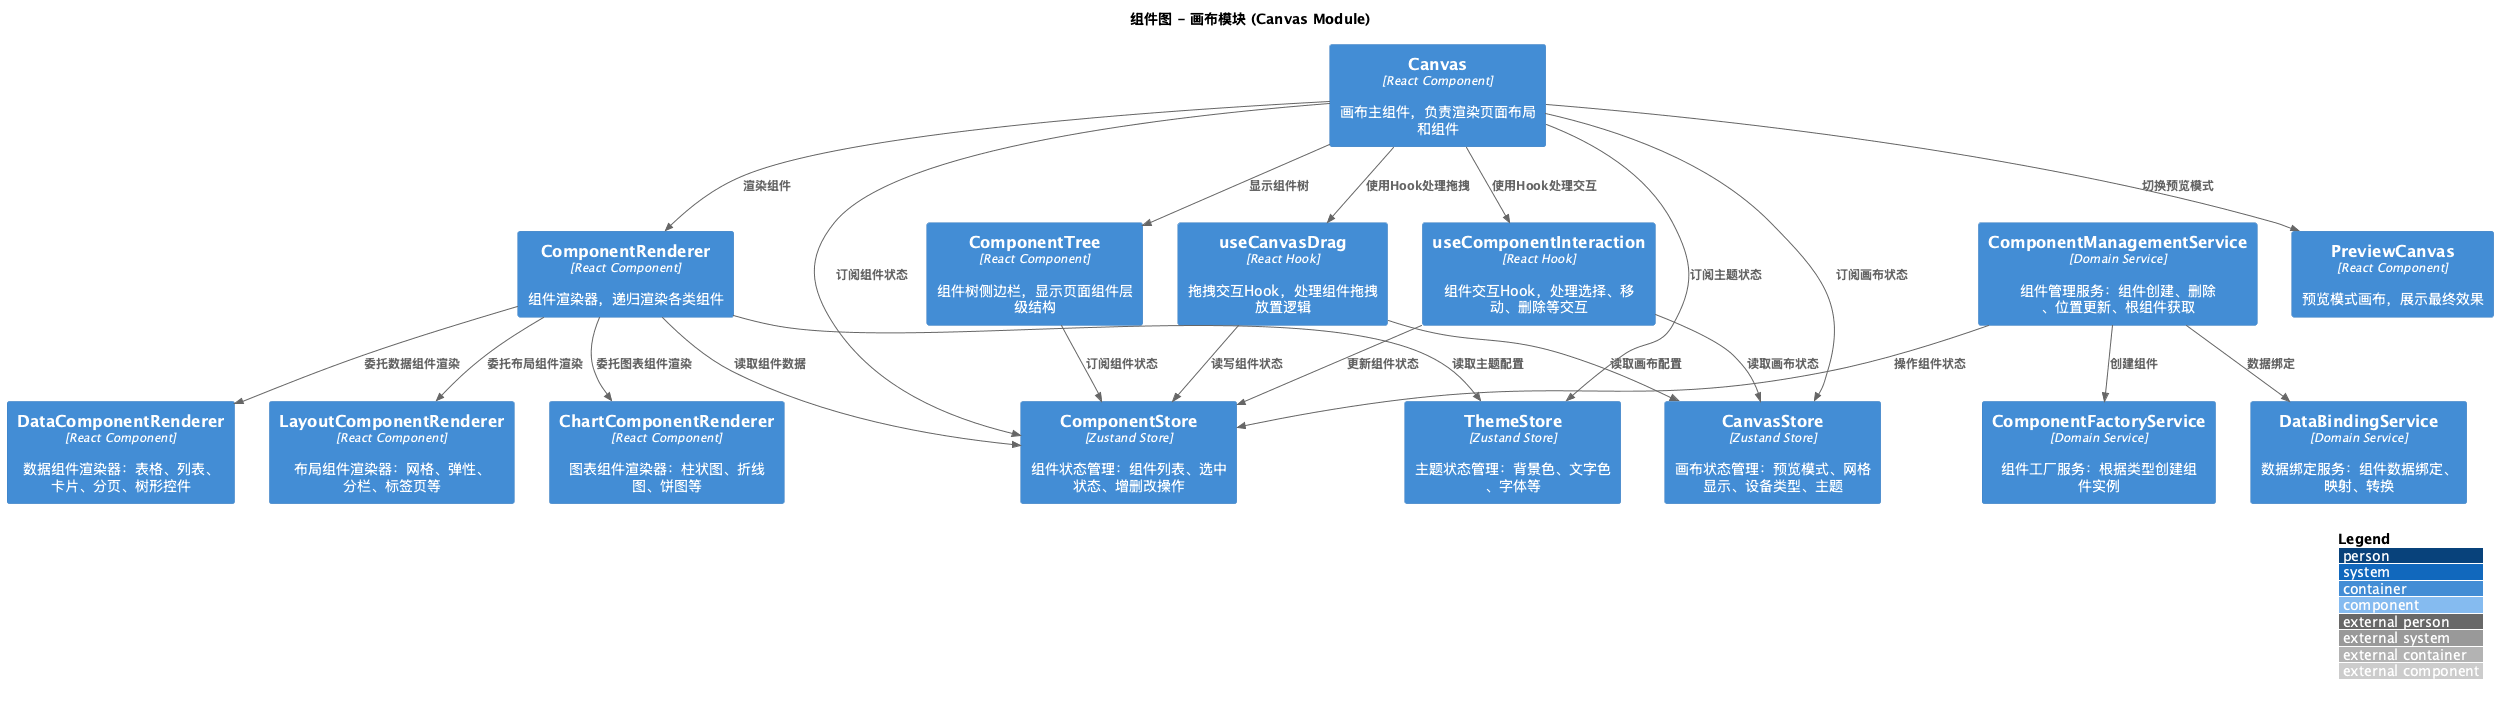

The diagram above was rendered by PlantUML. Its source (embedded in the PNG):
@startuml Component Diagram - Canvas Module
!include ../c4-plantuml/C4_Component.puml

LAYOUT_WITH_LEGEND()

title 组件图 - 画布模块 (Canvas Module)

Container(canvas, "Canvas", "React Component", "画布主组件，负责渲染页面布局和组件")
Container(componentTree, "ComponentTree", "React Component", "组件树侧边栏，显示页面组件层级结构")
Container(previewCanvas, "PreviewCanvas", "React Component", "预览模式画布，展示最终效果")
Container(componentRenderer, "ComponentRenderer", "React Component", "组件渲染器，递归渲染各类组件")
Container(dataRenderer, "DataComponentRenderer", "React Component", "数据组件渲染器：表格、列表、卡片、分页、树形控件")
Container(layoutRenderer, "LayoutComponentRenderer", "React Component", "布局组件渲染器：网格、弹性、分栏、标签页等")
Container(chartRenderer, "ChartComponentRenderer", "React Component", "图表组件渲染器：柱状图、折线图、饼图等")

Container(useCanvasDrag, "useCanvasDrag", "React Hook", "拖拽交互Hook，处理组件拖拽放置逻辑")
Container(useComponentInteraction, "useComponentInteraction", "React Hook", "组件交互Hook，处理选择、移动、删除等交互")

Container(componentStore, "ComponentStore", "Zustand Store", "组件状态管理：组件列表、选中状态、增删改操作")
Container(canvasStore, "CanvasStore", "Zustand Store", "画布状态管理：预览模式、网格显示、设备类型、主题")
Container(themeStore, "ThemeStore", "Zustand Store", "主题状态管理：背景色、文字色、字体等")

Container(componentMgmtService, "ComponentManagementService", "Domain Service", "组件管理服务：组件创建、删除、位置更新、根组件获取")
Container(componentFactory, "ComponentFactoryService", "Domain Service", "组件工厂服务：根据类型创建组件实例")
Container(dataBindingService, "DataBindingService", "Domain Service", "数据绑定服务：组件数据绑定、映射、转换")

' Canvas 与子组件的关系
Rel(canvas, componentTree, "显示组件树")
Rel(canvas, previewCanvas, "切换预览模式")
Rel(canvas, componentRenderer, "渲染组件")
Rel(canvas, useCanvasDrag, "使用Hook处理拖拽")
Rel(canvas, useComponentInteraction, "使用Hook处理交互")

' ComponentRenderer 的渲染逻辑
Rel(componentRenderer, dataRenderer, "委托数据组件渲染")
Rel(componentRenderer, layoutRenderer, "委托布局组件渲染")
Rel(componentRenderer, chartRenderer, "委托图表组件渲染")

' Store 依赖关系
Rel(useCanvasDrag, componentStore, "读写组件状态")
Rel(useCanvasDrag, canvasStore, "读取画布配置")
Rel(useComponentInteraction, componentStore, "更新组件状态")
Rel(useComponentInteraction, canvasStore, "读取画布状态")

Rel(componentMgmtService, componentFactory, "创建组件")
Rel(componentMgmtService, dataBindingService, "数据绑定")
Rel(componentMgmtService, componentStore, "操作组件状态")

' 组件与 Store 的关系
Rel(canvas, componentStore, "订阅组件状态")
Rel(canvas, canvasStore, "订阅画布状态")
Rel(canvas, themeStore, "订阅主题状态")
Rel(componentTree, componentStore, "订阅组件状态")
Rel(componentRenderer, themeStore, "读取主题配置")
Rel(componentRenderer, componentStore, "读取组件数据")

@enduml